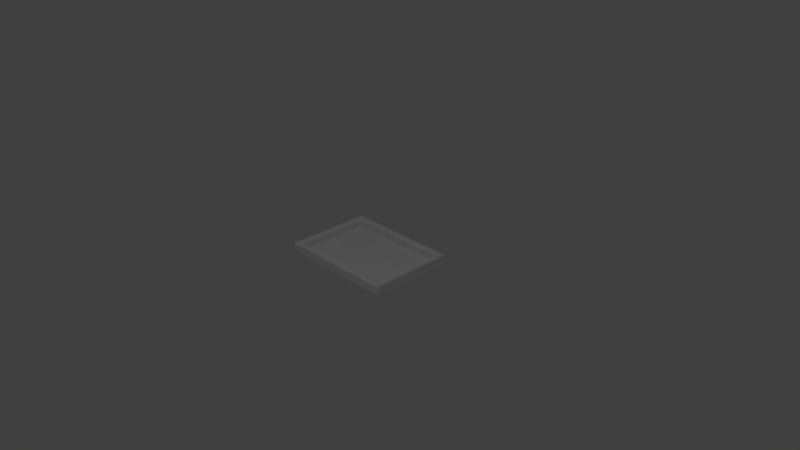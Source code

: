 # Source: frame.blend  (saved by Blender 2.78.0; exported with 4.5.12 LTS)
import bpy
from mathutils import Matrix  # noqa: F401  (used for matrix-valued properties, if any)

bpy.ops.wm.read_factory_settings(use_empty=True)
scene = bpy.context.scene
scene.name = 'Scene'

# ---- collections
col_collection_1 = bpy.data.collections.new('Collection 1'); scene.collection.children.link(col_collection_1)

# ---- materials (node trees are filled in below, after node groups)
mat_frame = bpy.data.materials.new('frame')
mat_frame.alpha_threshold = 0.0
mat_frame.use_transparent_shadow = False
mat_frame.roughness = 0.5
mat_picture = bpy.data.materials.new('picture')
mat_picture.alpha_threshold = 0.0
mat_picture.use_transparent_shadow = False
mat_picture.roughness = 0.5

# ---- material node trees

# ---- world
world_world = bpy.data.worlds.new('World'); scene.world = world_world
world_world.color = (0.05088, 0.05088, 0.05088)
world_world.use_sun_shadow = False
world_world.sun_shadow_jitter_overblur = 0.0
world_world.cycles.sampling_method = 'MANUAL'

# ---- cameras
cam_camera = bpy.data.cameras.new('Camera')
cam_camera.clip_end = 100.0
cam_camera.lens = 35.0
cam_camera.sensor_width = 32.0
cam_camera.sensor_height = 18.0
cam_camera.ortho_scale = 7.314
cam_camera.dof.focus_distance = 0.0
cam_camera.dof.aperture_fstop = 128.0

# ---- lights
light_lamp = bpy.data.lights.new('Lamp', 'POINT')
light_lamp.transmission_factor = 0.0
light_lamp.cutoff_distance = 30.0
light_lamp.energy = 100.0
light_lamp.shadow_buffer_clip_start = 1.001
light_lamp.shadow_soft_size = 0.1
light_lamp.shadow_maximum_resolution = 0.006
light_lamp.use_absolute_resolution = True

# ---- meshes
me_plane = bpy.data.meshes.new('Plane')
me_plane.from_pydata([(-0.7117, 0.4068, 0.0), (-0.781, 0.4761, 0.115), (-0.7919, 0.487, 0.1012), (0.729, 0.4241, 0.115), (0.7117, 0.4068, 0.09811), (0.7117, 0.4068, 0.0), (0.781, 0.4761, 0.115), (0.7919, 0.487, 0.1012), (0.8016, 0.4967, 0.001533), (0.7117, -0.5751, 0.0), (0.781, -0.6445, 0.115), (0.7919, -0.6554, 0.1012), (0.8016, -0.6651, 0.001533), (0.729, -0.5925, 0.115), (0.7117, -0.5751, 0.09811), (-0.729, -0.5925, 0.115), (-0.7117, -0.5751, 0.09811), (-0.7117, -0.5751, 0.0), (-0.781, -0.6445, 0.115), (-0.7919, -0.6554, 0.1012), (-0.8016, -0.6651, 0.001533), (-0.729, 0.4241, 0.115), (-0.7117, 0.4068, 0.09811), (-0.8016, 0.4967, 0.001533)], [], [(1, 6, 7, 2), (0, 5, 4, 22), (21, 3, 6, 1), (2, 7, 8, 23), (22, 4, 3, 21), (3, 13, 10, 6), (7, 11, 12, 8), (4, 14, 13, 3), (6, 10, 11, 7), (5, 9, 14, 4), (10, 18, 19, 11), (9, 17, 16, 14), (13, 15, 18, 10), (11, 19, 20, 12), (14, 16, 15, 13), (15, 21, 1, 18), (19, 2, 23, 20), (16, 22, 21, 15), (18, 1, 2, 19), (17, 0, 22, 16), (5, 0, 17, 9)])
me_plane.polygons.foreach_set('material_index', [0, 0, 0, 0, 0, 0, 0, 0, 0, 0, 0, 0, 0, 0, 0, 0, 0, 0, 0, 0, 1])
_uv = me_plane.uv_layers.new(name='UVMap')
_uv.uv.foreach_set('vector', [0.022, 0.9634, 0.9822, 0.9849, 0.9843, 0.976, 0.01388, 0.9752, 0.04897, 0.9357, 0.9606, 0.9383, 0.9607, 0.943, 0.04533, 0.9393, 0.04477, 0.941, 0.9612, 0.9404, 0.9822, 0.9849, 0.022, 0.9634, 0.01388, 0.9752, 0.9843, 0.976, 0.9897, 0.9859, 0.006402, 0.9866, 0.04533, 0.9393, 0.9607, 0.943, 0.9612, 0.9404, 0.04477, 0.941, 0.9612, 0.9404, 0.9674, 0.05422, 0.9832, 0.01558, 0.9822, 0.9849, 0.9843, 0.976, 0.9889, 0.005645, 0.994, 0.003709, 0.9897, 0.9859, 0.9607, 0.943, 0.963, 0.05351, 0.9674, 0.05422, 0.9612, 0.9404, 0.9822, 0.9849, 0.9832, 0.01558, 0.9889, 0.005645, 0.9843, 0.976, 0.9606, 0.9383, 0.9574, 0.05707, 0.963, 0.05351, 0.9607, 0.943, 0.9832, 0.01558, 0.01983, 0.02204, 0.01196, 0.01132, 0.9889, 0.005645, 0.9574, 0.05707, 0.04832, 0.05537, 0.04242, 0.05312, 0.963, 0.05351, 0.9674, 0.05422, 0.04378, 0.05324, 0.01983, 0.02204, 0.9832, 0.01558, 0.9889, 0.005645, 0.01196, 0.01132, 0.002647, 0.00145, 0.994, 0.003709, 0.963, 0.05351, 0.04242, 0.05312, 0.04378, 0.05324, 0.9674, 0.05422, 0.04378, 0.05324, 0.04477, 0.941, 0.022, 0.9634, 0.01983, 0.02204, 0.01196, 0.01132, 0.01388, 0.9752, 0.006402, 0.9866, 0.002647, 0.00145, 0.04242, 0.05312, 0.04533, 0.9393, 0.04477, 0.941, 0.04378, 0.05324, 0.01983, 0.02204, 0.022, 0.9634, 0.01388, 0.9752, 0.01196, 0.01132, 0.04832, 0.05537, 0.04897, 0.9357, 0.04533, 0.9393, 0.04242, 0.05312, 0.9973, 0.993, 0.001862, 0.9982, 8.304e-05, 8.304e-05, 0.9999, 8.304e-05])
me_plane.materials.append(mat_frame)
me_plane.materials.append(mat_picture)
me_plane.use_remesh_preserve_volume = False
me_plane.use_remesh_preserve_attributes = False
me_plane.use_mirror_vertex_groups = False
me_plane.update()

# ---- objects
ob_plane = bpy.data.objects.new('Plane', me_plane)
ob_lamp = bpy.data.objects.new('Lamp', light_lamp)
ob_camera = bpy.data.objects.new('Camera', cam_camera)

# ---- transforms, parenting, visibility, modifiers, constraints
ob_plane.location = (0.0, 0.0, 0.0)
ob_plane.lineart.crease_threshold = 0.0
ob_lamp.location = (2.064, -2.759, 5.904)
ob_lamp.rotation_euler = (0.6503, 0.05522, 1.866)
ob_lamp.lock_rotations_4d = False
ob_lamp.empty_display_type = 'ARROWS'
ob_lamp.color = (0.0, 0.0, 0.0, 0.0)
ob_lamp.lineart.crease_threshold = 0.0
ob_camera.location = (7.481, -6.508, 5.344)
ob_camera.rotation_euler = (1.109, 0.01082, 0.8149)
ob_camera.lock_rotations_4d = False
ob_camera.empty_display_type = 'ARROWS'
ob_camera.color = (0.0, 0.0, 0.0, 0.0)
ob_camera.display_type = 'WIRE'
ob_camera.lineart.crease_threshold = 0.0

# ---- collection membership
col_collection_1.objects.link(ob_plane)
col_collection_1.objects.link(ob_lamp)
col_collection_1.objects.link(ob_camera)

# ---- scene / render settings (as saved in the file)
scene.camera = ob_camera
scene.frame_start = 1; scene.frame_end = 250; scene.frame_set(195)
scene.render.engine = 'BLENDER_EEVEE_NEXT'
scene.render.resolution_percentage = 50
scene.render.dither_intensity = 0.0
scene.cycles.use_denoising = False
scene.cycles.samples = 128
scene.cycles.sampling_pattern = 'TABULATED_SOBOL'
scene.cycles.light_sampling_threshold = 0.0
scene.cycles.use_adaptive_sampling = False
scene.cycles.use_light_tree = False
scene.cycles.blur_glossy = 0.0
scene.cycles.sample_clamp_indirect = 0.0
scene.view_settings.view_transform = 'Standard'
bpy.context.view_layer.update()
